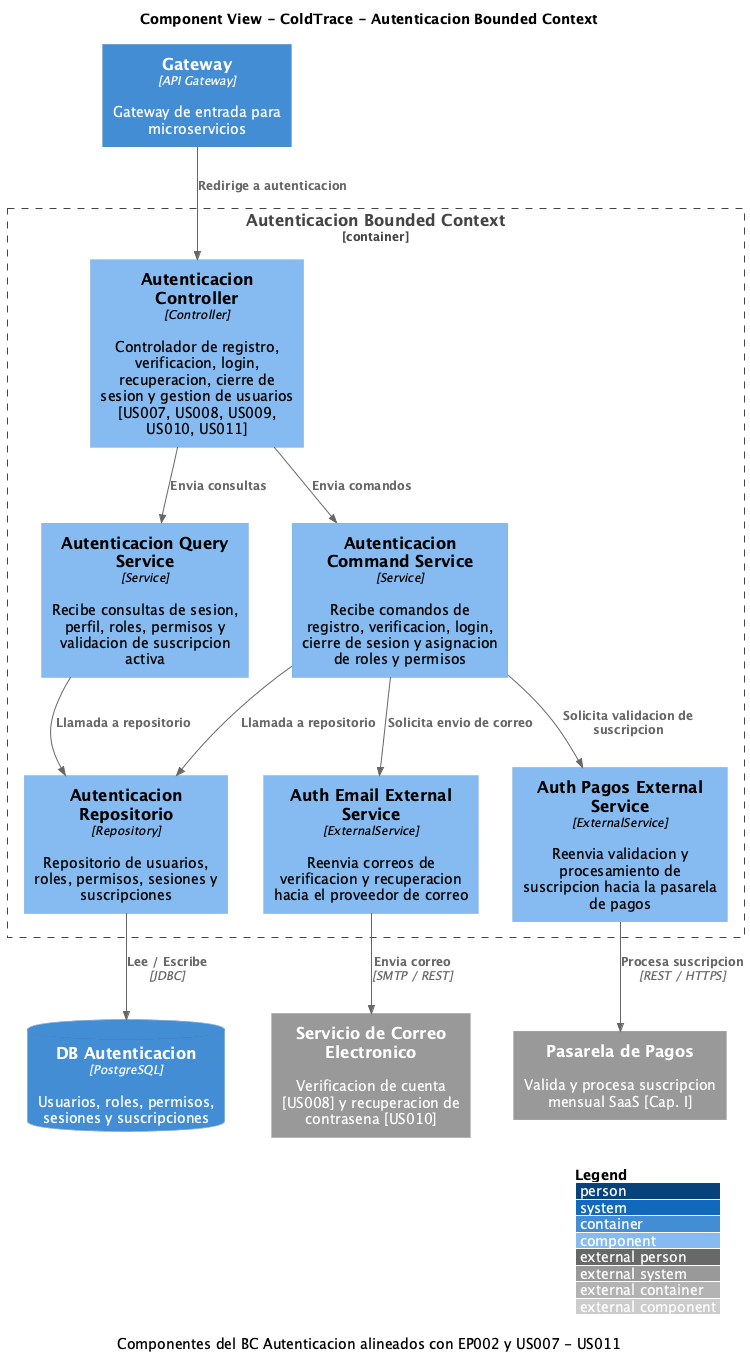

The diagram above was rendered by PlantUML. Its source (embedded in the PNG):
@startuml ColdTrace-Component-Autenticacion
!include https://raw.githubusercontent.com/plantuml-stdlib/C4-PlantUML/master/C4_Component.puml

title Component View - ColdTrace - Autenticacion Bounded Context
caption Componentes del BC Autenticacion alineados con EP002 y US007 - US011

LAYOUT_WITH_LEGEND()
LAYOUT_TOP_DOWN()

' =========================
' Entradas y sistemas externos
' =========================
Container(gateway, "Gateway", "API Gateway", "Gateway de entrada para microservicios")

System_Ext(email, "Servicio de Correo Electronico", "Verificacion de cuenta [US008] y recuperacion de contrasena [US010]")
System_Ext(pagos, "Pasarela de Pagos", "Valida y procesa suscripcion mensual SaaS [Cap. I]")

' =========================
' BC Autenticacion
' =========================
Container_Boundary(auth, "Autenticacion Bounded Context") {

    Component(auth_ctrl, "Autenticacion Controller", "Controller", "Controlador de registro, verificacion, login, recuperacion, cierre de sesion y gestion de usuarios [US007, US008, US009, US010, US011]")

    Component(auth_cmd, "Autenticacion Command Service", "Service", "Recibe comandos de registro, verificacion, login, cierre de sesion y asignacion de roles y permisos")

    Component(auth_query, "Autenticacion Query Service", "Service", "Recibe consultas de sesion, perfil, roles, permisos y validacion de suscripcion activa")

    Component(auth_repo, "Autenticacion Repositorio", "Repository", "Repositorio de usuarios, roles, permisos, sesiones y suscripciones")

    Component(auth_email_ext, "Auth Email External Service", "ExternalService", "Reenvia correos de verificacion y recuperacion hacia el proveedor de correo")

    Component(auth_pagos_ext, "Auth Pagos External Service", "ExternalService", "Reenvia validacion y procesamiento de suscripcion hacia la pasarela de pagos")
}

ContainerDb(db_auth, "DB Autenticacion", "PostgreSQL", "Usuarios, roles, permisos, sesiones y suscripciones")

' =========================
' Relaciones
' =========================
Rel(gateway, auth_ctrl, "Redirige a autenticacion")

Rel(auth_ctrl, auth_cmd, "Envia comandos")
Rel(auth_ctrl, auth_query, "Envia consultas")

Rel(auth_cmd, auth_repo, "Llamada a repositorio")
Rel(auth_query, auth_repo, "Llamada a repositorio")
Rel(auth_repo, db_auth, "Lee / Escribe", "JDBC")

Rel(auth_cmd, auth_email_ext, "Solicita envio de correo")
Rel(auth_cmd, auth_pagos_ext, "Solicita validacion de suscripcion")

Rel(auth_email_ext, email, "Envia correo", "SMTP / REST")
Rel(auth_pagos_ext, pagos, "Procesa suscripcion", "REST / HTTPS")

@enduml